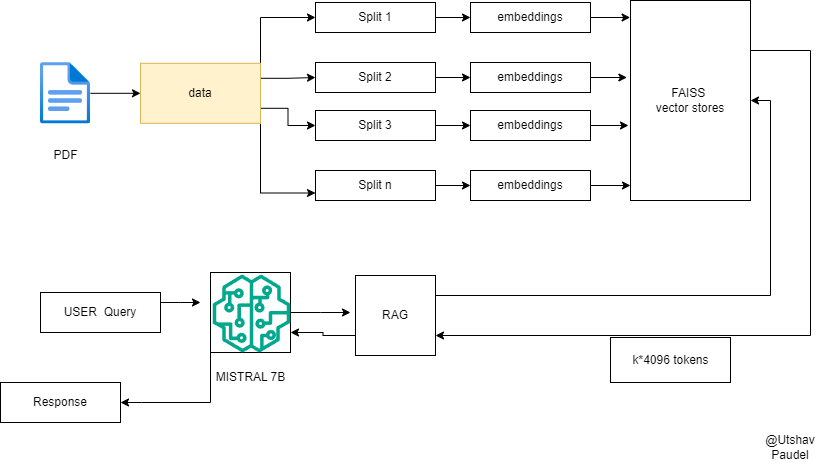

The diagram above was exported from draw.io. Its source (the exported page's mxGraphModel, read from the mxfile embedded in the PNG):
<mxGraphModel dx="1900" dy="577" grid="1" gridSize="10" guides="1" tooltips="1" connect="1" arrows="1" fold="1" page="1" pageScale="1" pageWidth="850" pageHeight="1100" math="0" shadow="0">
  <root>
    <mxCell id="0" />
    <mxCell id="1" parent="0" />
    <mxCell id="ph60PY6wD0TJ6pp_h0Uq-51" value="" style="rounded=0;whiteSpace=wrap;html=1;" vertex="1" parent="1">
      <mxGeometry x="600" y="545" width="120" height="45" as="geometry" />
    </mxCell>
    <mxCell id="ph60PY6wD0TJ6pp_h0Uq-16" style="edgeStyle=orthogonalEdgeStyle;rounded=0;orthogonalLoop=1;jettySize=auto;html=1;exitX=1;exitY=0;exitDx=0;exitDy=0;entryX=0;entryY=0.5;entryDx=0;entryDy=0;" edge="1" parent="1" source="ph60PY6wD0TJ6pp_h0Uq-4" target="ph60PY6wD0TJ6pp_h0Uq-10">
      <mxGeometry relative="1" as="geometry" />
    </mxCell>
    <mxCell id="ph60PY6wD0TJ6pp_h0Uq-17" style="edgeStyle=orthogonalEdgeStyle;rounded=0;orthogonalLoop=1;jettySize=auto;html=1;exitX=1;exitY=0.25;exitDx=0;exitDy=0;entryX=0;entryY=0.5;entryDx=0;entryDy=0;" edge="1" parent="1" source="ph60PY6wD0TJ6pp_h0Uq-4" target="ph60PY6wD0TJ6pp_h0Uq-11">
      <mxGeometry relative="1" as="geometry" />
    </mxCell>
    <mxCell id="ph60PY6wD0TJ6pp_h0Uq-18" style="edgeStyle=orthogonalEdgeStyle;rounded=0;orthogonalLoop=1;jettySize=auto;html=1;exitX=1;exitY=0.75;exitDx=0;exitDy=0;entryX=0;entryY=0.5;entryDx=0;entryDy=0;" edge="1" parent="1" source="ph60PY6wD0TJ6pp_h0Uq-4" target="ph60PY6wD0TJ6pp_h0Uq-12">
      <mxGeometry relative="1" as="geometry" />
    </mxCell>
    <mxCell id="ph60PY6wD0TJ6pp_h0Uq-19" style="edgeStyle=orthogonalEdgeStyle;rounded=0;orthogonalLoop=1;jettySize=auto;html=1;exitX=1;exitY=1;exitDx=0;exitDy=0;entryX=0;entryY=0.75;entryDx=0;entryDy=0;" edge="1" parent="1" source="ph60PY6wD0TJ6pp_h0Uq-4" target="ph60PY6wD0TJ6pp_h0Uq-13">
      <mxGeometry relative="1" as="geometry" />
    </mxCell>
    <mxCell id="ph60PY6wD0TJ6pp_h0Uq-4" value="data" style="rounded=0;whiteSpace=wrap;html=1;fillColor=#fff2cc;strokeColor=#d6b656;" vertex="1" parent="1">
      <mxGeometry x="130" y="270.8" width="120" height="60" as="geometry" />
    </mxCell>
    <mxCell id="ph60PY6wD0TJ6pp_h0Uq-9" value="" style="edgeStyle=orthogonalEdgeStyle;rounded=0;orthogonalLoop=1;jettySize=auto;html=1;" edge="1" parent="1" source="ph60PY6wD0TJ6pp_h0Uq-5" target="ph60PY6wD0TJ6pp_h0Uq-4">
      <mxGeometry relative="1" as="geometry" />
    </mxCell>
    <mxCell id="ph60PY6wD0TJ6pp_h0Uq-5" value="" style="image;aspect=fixed;html=1;points=[];align=center;fontSize=12;image=img/lib/azure2/general/File.svg;" vertex="1" parent="1">
      <mxGeometry x="30" y="270" width="50" height="61.61" as="geometry" />
    </mxCell>
    <mxCell id="ph60PY6wD0TJ6pp_h0Uq-6" value="PDF" style="text;html=1;align=center;verticalAlign=middle;resizable=0;points=[];autosize=1;strokeColor=none;fillColor=none;" vertex="1" parent="1">
      <mxGeometry x="30" y="348" width="50" height="30" as="geometry" />
    </mxCell>
    <mxCell id="ph60PY6wD0TJ6pp_h0Uq-25" style="edgeStyle=orthogonalEdgeStyle;rounded=0;orthogonalLoop=1;jettySize=auto;html=1;exitX=1;exitY=0.5;exitDx=0;exitDy=0;" edge="1" parent="1" source="ph60PY6wD0TJ6pp_h0Uq-10" target="ph60PY6wD0TJ6pp_h0Uq-21">
      <mxGeometry relative="1" as="geometry" />
    </mxCell>
    <mxCell id="ph60PY6wD0TJ6pp_h0Uq-10" value="Split 1" style="rounded=0;whiteSpace=wrap;html=1;" vertex="1" parent="1">
      <mxGeometry x="305" y="210" width="120" height="30" as="geometry" />
    </mxCell>
    <mxCell id="ph60PY6wD0TJ6pp_h0Uq-26" style="edgeStyle=orthogonalEdgeStyle;rounded=0;orthogonalLoop=1;jettySize=auto;html=1;exitX=1;exitY=0.5;exitDx=0;exitDy=0;" edge="1" parent="1" source="ph60PY6wD0TJ6pp_h0Uq-11" target="ph60PY6wD0TJ6pp_h0Uq-22">
      <mxGeometry relative="1" as="geometry" />
    </mxCell>
    <mxCell id="ph60PY6wD0TJ6pp_h0Uq-11" value="Split 2" style="rounded=0;whiteSpace=wrap;html=1;" vertex="1" parent="1">
      <mxGeometry x="305" y="270" width="120" height="30" as="geometry" />
    </mxCell>
    <mxCell id="ph60PY6wD0TJ6pp_h0Uq-27" style="edgeStyle=orthogonalEdgeStyle;rounded=0;orthogonalLoop=1;jettySize=auto;html=1;exitX=1;exitY=0.5;exitDx=0;exitDy=0;entryX=0;entryY=0.5;entryDx=0;entryDy=0;" edge="1" parent="1" source="ph60PY6wD0TJ6pp_h0Uq-12" target="ph60PY6wD0TJ6pp_h0Uq-23">
      <mxGeometry relative="1" as="geometry" />
    </mxCell>
    <mxCell id="ph60PY6wD0TJ6pp_h0Uq-12" value="Split 3" style="rounded=0;whiteSpace=wrap;html=1;" vertex="1" parent="1">
      <mxGeometry x="305" y="318" width="120" height="30" as="geometry" />
    </mxCell>
    <mxCell id="ph60PY6wD0TJ6pp_h0Uq-28" style="edgeStyle=orthogonalEdgeStyle;rounded=0;orthogonalLoop=1;jettySize=auto;html=1;exitX=1;exitY=0.5;exitDx=0;exitDy=0;entryX=0;entryY=0.5;entryDx=0;entryDy=0;" edge="1" parent="1" source="ph60PY6wD0TJ6pp_h0Uq-13" target="ph60PY6wD0TJ6pp_h0Uq-24">
      <mxGeometry relative="1" as="geometry" />
    </mxCell>
    <mxCell id="ph60PY6wD0TJ6pp_h0Uq-13" value="Split n" style="rounded=0;whiteSpace=wrap;html=1;" vertex="1" parent="1">
      <mxGeometry x="305" y="378" width="120" height="30" as="geometry" />
    </mxCell>
    <mxCell id="ph60PY6wD0TJ6pp_h0Uq-21" value="embeddings" style="rounded=0;whiteSpace=wrap;html=1;" vertex="1" parent="1">
      <mxGeometry x="460" y="210" width="120" height="30" as="geometry" />
    </mxCell>
    <mxCell id="ph60PY6wD0TJ6pp_h0Uq-22" value="embeddings" style="rounded=0;whiteSpace=wrap;html=1;" vertex="1" parent="1">
      <mxGeometry x="460" y="270" width="120" height="30" as="geometry" />
    </mxCell>
    <mxCell id="ph60PY6wD0TJ6pp_h0Uq-23" value="embeddings" style="rounded=0;whiteSpace=wrap;html=1;" vertex="1" parent="1">
      <mxGeometry x="460" y="318" width="120" height="30" as="geometry" />
    </mxCell>
    <mxCell id="ph60PY6wD0TJ6pp_h0Uq-24" value="embeddings" style="rounded=0;whiteSpace=wrap;html=1;" vertex="1" parent="1">
      <mxGeometry x="460" y="378" width="120" height="30" as="geometry" />
    </mxCell>
    <mxCell id="ph60PY6wD0TJ6pp_h0Uq-49" style="edgeStyle=orthogonalEdgeStyle;rounded=0;orthogonalLoop=1;jettySize=auto;html=1;exitX=1;exitY=0.25;exitDx=0;exitDy=0;entryX=0.75;entryY=0;entryDx=0;entryDy=0;" edge="1" parent="1" source="ph60PY6wD0TJ6pp_h0Uq-29" target="ph60PY6wD0TJ6pp_h0Uq-46">
      <mxGeometry relative="1" as="geometry">
        <mxPoint x="810" y="640" as="targetPoint" />
        <Array as="points">
          <mxPoint x="800" y="258" />
          <mxPoint x="800" y="543" />
        </Array>
      </mxGeometry>
    </mxCell>
    <mxCell id="ph60PY6wD0TJ6pp_h0Uq-29" value="FAISS&amp;nbsp;&lt;br&gt;vector stores" style="rounded=0;whiteSpace=wrap;html=1;" vertex="1" parent="1">
      <mxGeometry x="620" y="208" width="120" height="200" as="geometry" />
    </mxCell>
    <mxCell id="ph60PY6wD0TJ6pp_h0Uq-36" style="edgeStyle=orthogonalEdgeStyle;rounded=0;orthogonalLoop=1;jettySize=auto;html=1;exitX=1;exitY=0.5;exitDx=0;exitDy=0;entryX=-0.003;entryY=0.085;entryDx=0;entryDy=0;entryPerimeter=0;" edge="1" parent="1" source="ph60PY6wD0TJ6pp_h0Uq-21" target="ph60PY6wD0TJ6pp_h0Uq-29">
      <mxGeometry relative="1" as="geometry" />
    </mxCell>
    <mxCell id="ph60PY6wD0TJ6pp_h0Uq-37" style="edgeStyle=orthogonalEdgeStyle;rounded=0;orthogonalLoop=1;jettySize=auto;html=1;exitX=1;exitY=0.5;exitDx=0;exitDy=0;entryX=-0.03;entryY=0.389;entryDx=0;entryDy=0;entryPerimeter=0;" edge="1" parent="1" source="ph60PY6wD0TJ6pp_h0Uq-22" target="ph60PY6wD0TJ6pp_h0Uq-29">
      <mxGeometry relative="1" as="geometry" />
    </mxCell>
    <mxCell id="ph60PY6wD0TJ6pp_h0Uq-39" style="edgeStyle=orthogonalEdgeStyle;rounded=0;orthogonalLoop=1;jettySize=auto;html=1;exitX=1;exitY=0.5;exitDx=0;exitDy=0;entryX=0;entryY=0.925;entryDx=0;entryDy=0;entryPerimeter=0;" edge="1" parent="1" source="ph60PY6wD0TJ6pp_h0Uq-24" target="ph60PY6wD0TJ6pp_h0Uq-29">
      <mxGeometry relative="1" as="geometry" />
    </mxCell>
    <mxCell id="ph60PY6wD0TJ6pp_h0Uq-40" style="edgeStyle=orthogonalEdgeStyle;rounded=0;orthogonalLoop=1;jettySize=auto;html=1;exitX=1;exitY=0.5;exitDx=0;exitDy=0;entryX=-0.017;entryY=0.621;entryDx=0;entryDy=0;entryPerimeter=0;" edge="1" parent="1" source="ph60PY6wD0TJ6pp_h0Uq-23" target="ph60PY6wD0TJ6pp_h0Uq-29">
      <mxGeometry relative="1" as="geometry" />
    </mxCell>
    <mxCell id="ph60PY6wD0TJ6pp_h0Uq-45" style="edgeStyle=orthogonalEdgeStyle;rounded=0;orthogonalLoop=1;jettySize=auto;html=1;exitX=1;exitY=0.25;exitDx=0;exitDy=0;" edge="1" parent="1" source="ph60PY6wD0TJ6pp_h0Uq-41">
      <mxGeometry relative="1" as="geometry">
        <mxPoint x="190" y="510" as="targetPoint" />
      </mxGeometry>
    </mxCell>
    <mxCell id="ph60PY6wD0TJ6pp_h0Uq-41" value="USER&amp;nbsp; Query" style="rounded=0;whiteSpace=wrap;html=1;" vertex="1" parent="1">
      <mxGeometry x="30" y="500" width="120" height="40" as="geometry" />
    </mxCell>
    <mxCell id="ph60PY6wD0TJ6pp_h0Uq-47" style="edgeStyle=orthogonalEdgeStyle;rounded=0;orthogonalLoop=1;jettySize=auto;html=1;exitX=1;exitY=0.5;exitDx=0;exitDy=0;" edge="1" parent="1" source="ph60PY6wD0TJ6pp_h0Uq-42">
      <mxGeometry relative="1" as="geometry">
        <mxPoint x="340" y="520" as="targetPoint" />
      </mxGeometry>
    </mxCell>
    <mxCell id="ph60PY6wD0TJ6pp_h0Uq-54" style="edgeStyle=orthogonalEdgeStyle;rounded=0;orthogonalLoop=1;jettySize=auto;html=1;exitX=0;exitY=0.75;exitDx=0;exitDy=0;" edge="1" parent="1" source="ph60PY6wD0TJ6pp_h0Uq-42">
      <mxGeometry relative="1" as="geometry">
        <mxPoint x="110" y="610" as="targetPoint" />
        <Array as="points">
          <mxPoint x="200" y="610" />
          <mxPoint x="131" y="610" />
        </Array>
      </mxGeometry>
    </mxCell>
    <mxCell id="ph60PY6wD0TJ6pp_h0Uq-42" value="" style="whiteSpace=wrap;html=1;aspect=fixed;" vertex="1" parent="1">
      <mxGeometry x="200" y="480" width="80" height="80" as="geometry" />
    </mxCell>
    <mxCell id="ph60PY6wD0TJ6pp_h0Uq-43" value="" style="sketch=0;outlineConnect=0;fontColor=#232F3E;gradientColor=none;fillColor=#01A88D;strokeColor=none;dashed=0;verticalLabelPosition=bottom;verticalAlign=top;align=center;html=1;fontSize=12;fontStyle=0;aspect=fixed;pointerEvents=1;shape=mxgraph.aws4.sagemaker_model;" vertex="1" parent="1">
      <mxGeometry x="202" y="482" width="78" height="78" as="geometry" />
    </mxCell>
    <mxCell id="ph60PY6wD0TJ6pp_h0Uq-44" value="MISTRAL 7B" style="text;html=1;align=center;verticalAlign=middle;resizable=0;points=[];autosize=1;strokeColor=none;fillColor=none;" vertex="1" parent="1">
      <mxGeometry x="195" y="570" width="90" height="30" as="geometry" />
    </mxCell>
    <mxCell id="ph60PY6wD0TJ6pp_h0Uq-48" style="edgeStyle=orthogonalEdgeStyle;rounded=0;orthogonalLoop=1;jettySize=auto;html=1;exitX=0.25;exitY=0;exitDx=0;exitDy=0;entryX=1;entryY=0.5;entryDx=0;entryDy=0;" edge="1" parent="1" source="ph60PY6wD0TJ6pp_h0Uq-46" target="ph60PY6wD0TJ6pp_h0Uq-29">
      <mxGeometry relative="1" as="geometry" />
    </mxCell>
    <mxCell id="ph60PY6wD0TJ6pp_h0Uq-53" style="edgeStyle=orthogonalEdgeStyle;rounded=0;orthogonalLoop=1;jettySize=auto;html=1;exitX=0.75;exitY=1;exitDx=0;exitDy=0;entryX=1;entryY=0.75;entryDx=0;entryDy=0;" edge="1" parent="1" source="ph60PY6wD0TJ6pp_h0Uq-46" target="ph60PY6wD0TJ6pp_h0Uq-42">
      <mxGeometry relative="1" as="geometry" />
    </mxCell>
    <mxCell id="ph60PY6wD0TJ6pp_h0Uq-46" value="RAG" style="whiteSpace=wrap;html=1;aspect=fixed;direction=south;" vertex="1" parent="1">
      <mxGeometry x="345" y="483" width="80" height="80" as="geometry" />
    </mxCell>
    <mxCell id="ph60PY6wD0TJ6pp_h0Uq-50" value="k*4096 tokens" style="text;html=1;align=center;verticalAlign=middle;resizable=0;points=[];autosize=1;strokeColor=none;fillColor=none;" vertex="1" parent="1">
      <mxGeometry x="610" y="552.5" width="100" height="30" as="geometry" />
    </mxCell>
    <mxCell id="ph60PY6wD0TJ6pp_h0Uq-56" value="Response" style="rounded=0;whiteSpace=wrap;html=1;" vertex="1" parent="1">
      <mxGeometry x="-10" y="590" width="120" height="40" as="geometry" />
    </mxCell>
    <mxCell id="ph60PY6wD0TJ6pp_h0Uq-57" value="@Utshav Paudel" style="text;html=1;strokeColor=none;fillColor=none;align=center;verticalAlign=middle;whiteSpace=wrap;rounded=0;" vertex="1" parent="1">
      <mxGeometry x="750" y="640" width="60" height="30" as="geometry" />
    </mxCell>
  </root>
</mxGraphModel>